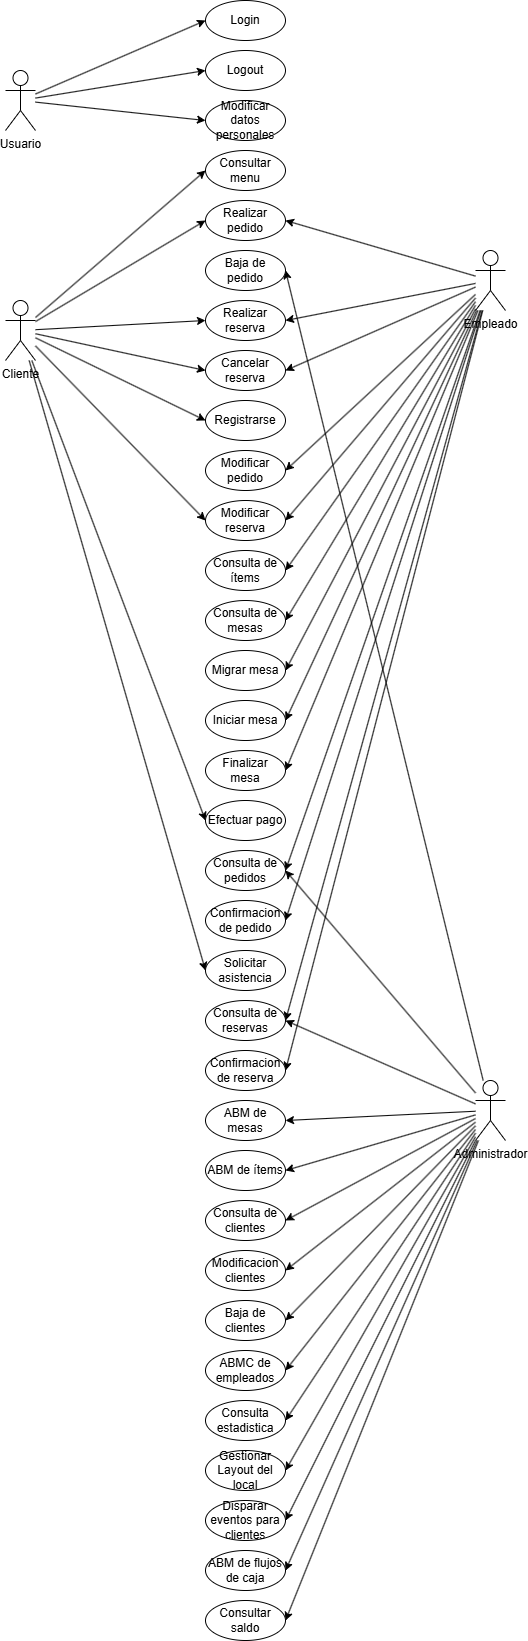

The diagram above was exported from draw.io. Its source (the exported page's mxGraphModel, read from the mxfile embedded in the PNG):
<mxGraphModel dx="2922" dy="1450" grid="1" gridSize="10" guides="1" tooltips="1" connect="1" arrows="1" fold="1" page="1" pageScale="1" pageWidth="850" pageHeight="1100" math="0" shadow="0">
  <root>
    <mxCell id="0" />
    <mxCell id="1" parent="0" />
    <mxCell id="4AdkDnqpmR5o6-58SHDI-17" style="rounded=0;orthogonalLoop=1;jettySize=auto;html=1;entryX=0;entryY=0.5;entryDx=0;entryDy=0;" parent="1" source="4AdkDnqpmR5o6-58SHDI-1" target="4AdkDnqpmR5o6-58SHDI-2" edge="1">
      <mxGeometry relative="1" as="geometry" />
    </mxCell>
    <mxCell id="4AdkDnqpmR5o6-58SHDI-18" style="rounded=0;orthogonalLoop=1;jettySize=auto;html=1;entryX=0;entryY=0.5;entryDx=0;entryDy=0;" parent="1" source="4AdkDnqpmR5o6-58SHDI-1" target="4AdkDnqpmR5o6-58SHDI-7" edge="1">
      <mxGeometry relative="1" as="geometry" />
    </mxCell>
    <mxCell id="4AdkDnqpmR5o6-58SHDI-19" style="rounded=0;orthogonalLoop=1;jettySize=auto;html=1;entryX=0;entryY=0.5;entryDx=0;entryDy=0;" parent="1" source="4AdkDnqpmR5o6-58SHDI-1" target="4AdkDnqpmR5o6-58SHDI-16" edge="1">
      <mxGeometry relative="1" as="geometry" />
    </mxCell>
    <mxCell id="4AdkDnqpmR5o6-58SHDI-1" value="Usuario" style="shape=umlActor;verticalLabelPosition=bottom;verticalAlign=top;html=1;outlineConnect=0;" parent="1" vertex="1">
      <mxGeometry x="170" y="90" width="30" height="60" as="geometry" />
    </mxCell>
    <mxCell id="4AdkDnqpmR5o6-58SHDI-2" value="Login" style="ellipse;whiteSpace=wrap;html=1;" parent="1" vertex="1">
      <mxGeometry x="370" y="20" width="80" height="40" as="geometry" />
    </mxCell>
    <mxCell id="4AdkDnqpmR5o6-58SHDI-27" style="rounded=0;orthogonalLoop=1;jettySize=auto;html=1;entryX=1;entryY=0.5;entryDx=0;entryDy=0;" parent="1" source="4AdkDnqpmR5o6-58SHDI-3" target="4AdkDnqpmR5o6-58SHDI-26" edge="1">
      <mxGeometry relative="1" as="geometry" />
    </mxCell>
    <mxCell id="4AdkDnqpmR5o6-58SHDI-28" style="rounded=0;orthogonalLoop=1;jettySize=auto;html=1;entryX=1;entryY=0.5;entryDx=0;entryDy=0;" parent="1" source="4AdkDnqpmR5o6-58SHDI-3" target="4AdkDnqpmR5o6-58SHDI-10" edge="1">
      <mxGeometry relative="1" as="geometry" />
    </mxCell>
    <mxCell id="4AdkDnqpmR5o6-58SHDI-32" style="rounded=0;orthogonalLoop=1;jettySize=auto;html=1;entryX=1;entryY=0.5;entryDx=0;entryDy=0;" parent="1" source="4AdkDnqpmR5o6-58SHDI-3" target="4AdkDnqpmR5o6-58SHDI-11" edge="1">
      <mxGeometry relative="1" as="geometry" />
    </mxCell>
    <mxCell id="4AdkDnqpmR5o6-58SHDI-69" style="rounded=0;orthogonalLoop=1;jettySize=auto;html=1;entryX=1;entryY=0.5;entryDx=0;entryDy=0;" parent="1" source="4AdkDnqpmR5o6-58SHDI-3" target="4AdkDnqpmR5o6-58SHDI-67" edge="1">
      <mxGeometry relative="1" as="geometry" />
    </mxCell>
    <mxCell id="4AdkDnqpmR5o6-58SHDI-71" style="rounded=0;orthogonalLoop=1;jettySize=auto;html=1;entryX=1;entryY=0.5;entryDx=0;entryDy=0;" parent="1" source="4AdkDnqpmR5o6-58SHDI-3" target="4AdkDnqpmR5o6-58SHDI-66" edge="1">
      <mxGeometry relative="1" as="geometry" />
    </mxCell>
    <mxCell id="4AdkDnqpmR5o6-58SHDI-72" style="rounded=0;orthogonalLoop=1;jettySize=auto;html=1;entryX=1;entryY=0.5;entryDx=0;entryDy=0;" parent="1" source="4AdkDnqpmR5o6-58SHDI-3" edge="1">
      <mxGeometry relative="1" as="geometry">
        <mxPoint x="449.99999999999363" y="1590" as="targetPoint" />
      </mxGeometry>
    </mxCell>
    <mxCell id="4AdkDnqpmR5o6-58SHDI-73" style="rounded=0;orthogonalLoop=1;jettySize=auto;html=1;entryX=1;entryY=0.5;entryDx=0;entryDy=0;" parent="1" source="4AdkDnqpmR5o6-58SHDI-3" target="4AdkDnqpmR5o6-58SHDI-14" edge="1">
      <mxGeometry relative="1" as="geometry" />
    </mxCell>
    <mxCell id="4AdkDnqpmR5o6-58SHDI-74" style="rounded=0;orthogonalLoop=1;jettySize=auto;html=1;entryX=1;entryY=0.5;entryDx=0;entryDy=0;" parent="1" source="4AdkDnqpmR5o6-58SHDI-3" target="4AdkDnqpmR5o6-58SHDI-15" edge="1">
      <mxGeometry relative="1" as="geometry" />
    </mxCell>
    <mxCell id="4AdkDnqpmR5o6-58SHDI-76" style="rounded=0;orthogonalLoop=1;jettySize=auto;html=1;entryX=1;entryY=0.5;entryDx=0;entryDy=0;" parent="1" source="4AdkDnqpmR5o6-58SHDI-3" target="4AdkDnqpmR5o6-58SHDI-75" edge="1">
      <mxGeometry relative="1" as="geometry" />
    </mxCell>
    <mxCell id="zwYmKVjdGAaAnxYzT0Rw-2" style="rounded=0;orthogonalLoop=1;jettySize=auto;html=1;entryX=1;entryY=0.5;entryDx=0;entryDy=0;" parent="1" source="4AdkDnqpmR5o6-58SHDI-3" target="zwYmKVjdGAaAnxYzT0Rw-1" edge="1">
      <mxGeometry relative="1" as="geometry" />
    </mxCell>
    <mxCell id="1helfjD9uqm7y7Z4BN68-2" style="rounded=0;orthogonalLoop=1;jettySize=auto;html=1;entryX=1;entryY=0.5;entryDx=0;entryDy=0;" parent="1" source="4AdkDnqpmR5o6-58SHDI-3" target="4AdkDnqpmR5o6-58SHDI-51" edge="1">
      <mxGeometry relative="1" as="geometry" />
    </mxCell>
    <mxCell id="1helfjD9uqm7y7Z4BN68-3" style="rounded=0;orthogonalLoop=1;jettySize=auto;html=1;entryX=1;entryY=0.5;entryDx=0;entryDy=0;" parent="1" source="4AdkDnqpmR5o6-58SHDI-3" target="4AdkDnqpmR5o6-58SHDI-55" edge="1">
      <mxGeometry relative="1" as="geometry" />
    </mxCell>
    <mxCell id="1helfjD9uqm7y7Z4BN68-16" style="edgeStyle=none;rounded=0;orthogonalLoop=1;jettySize=auto;html=1;entryX=1;entryY=0.5;entryDx=0;entryDy=0;" parent="1" source="4AdkDnqpmR5o6-58SHDI-3" target="1helfjD9uqm7y7Z4BN68-13" edge="1">
      <mxGeometry relative="1" as="geometry" />
    </mxCell>
    <mxCell id="4AdkDnqpmR5o6-58SHDI-3" value="Administrador" style="shape=umlActor;verticalLabelPosition=bottom;verticalAlign=top;html=1;outlineConnect=0;" parent="1" vertex="1">
      <mxGeometry x="640" y="1100" width="30" height="60" as="geometry" />
    </mxCell>
    <mxCell id="4AdkDnqpmR5o6-58SHDI-31" style="rounded=0;orthogonalLoop=1;jettySize=auto;html=1;entryX=1;entryY=0.5;entryDx=0;entryDy=0;" parent="1" source="4AdkDnqpmR5o6-58SHDI-5" target="4AdkDnqpmR5o6-58SHDI-29" edge="1">
      <mxGeometry relative="1" as="geometry" />
    </mxCell>
    <mxCell id="4AdkDnqpmR5o6-58SHDI-52" style="rounded=0;orthogonalLoop=1;jettySize=auto;html=1;entryX=1;entryY=0.5;entryDx=0;entryDy=0;" parent="1" source="4AdkDnqpmR5o6-58SHDI-5" target="4AdkDnqpmR5o6-58SHDI-51" edge="1">
      <mxGeometry relative="1" as="geometry" />
    </mxCell>
    <mxCell id="4AdkDnqpmR5o6-58SHDI-57" style="rounded=0;orthogonalLoop=1;jettySize=auto;html=1;entryX=1;entryY=0.5;entryDx=0;entryDy=0;" parent="1" source="4AdkDnqpmR5o6-58SHDI-5" target="4AdkDnqpmR5o6-58SHDI-9" edge="1">
      <mxGeometry relative="1" as="geometry" />
    </mxCell>
    <mxCell id="4AdkDnqpmR5o6-58SHDI-58" style="rounded=0;orthogonalLoop=1;jettySize=auto;html=1;entryX=1;entryY=0.5;entryDx=0;entryDy=0;" parent="1" source="4AdkDnqpmR5o6-58SHDI-5" target="4AdkDnqpmR5o6-58SHDI-55" edge="1">
      <mxGeometry relative="1" as="geometry" />
    </mxCell>
    <mxCell id="4AdkDnqpmR5o6-58SHDI-64" style="rounded=0;orthogonalLoop=1;jettySize=auto;html=1;entryX=1;entryY=0.5;entryDx=0;entryDy=0;" parent="1" source="4AdkDnqpmR5o6-58SHDI-5" target="4AdkDnqpmR5o6-58SHDI-63" edge="1">
      <mxGeometry relative="1" as="geometry" />
    </mxCell>
    <mxCell id="4AdkDnqpmR5o6-58SHDI-79" style="rounded=0;orthogonalLoop=1;jettySize=auto;html=1;entryX=1;entryY=0.5;entryDx=0;entryDy=0;" parent="1" source="4AdkDnqpmR5o6-58SHDI-5" target="4AdkDnqpmR5o6-58SHDI-39" edge="1">
      <mxGeometry relative="1" as="geometry" />
    </mxCell>
    <mxCell id="4AdkDnqpmR5o6-58SHDI-80" style="rounded=0;orthogonalLoop=1;jettySize=auto;html=1;entryX=1;entryY=0.5;entryDx=0;entryDy=0;" parent="1" source="4AdkDnqpmR5o6-58SHDI-5" target="4AdkDnqpmR5o6-58SHDI-40" edge="1">
      <mxGeometry relative="1" as="geometry" />
    </mxCell>
    <mxCell id="4AdkDnqpmR5o6-58SHDI-81" style="rounded=0;orthogonalLoop=1;jettySize=auto;html=1;entryX=1;entryY=0.5;entryDx=0;entryDy=0;" parent="1" source="4AdkDnqpmR5o6-58SHDI-5" target="4AdkDnqpmR5o6-58SHDI-37" edge="1">
      <mxGeometry relative="1" as="geometry" />
    </mxCell>
    <mxCell id="4AdkDnqpmR5o6-58SHDI-82" style="rounded=0;orthogonalLoop=1;jettySize=auto;html=1;entryX=1;entryY=0.5;entryDx=0;entryDy=0;" parent="1" source="4AdkDnqpmR5o6-58SHDI-5" target="4AdkDnqpmR5o6-58SHDI-77" edge="1">
      <mxGeometry relative="1" as="geometry" />
    </mxCell>
    <mxCell id="4AdkDnqpmR5o6-58SHDI-84" style="rounded=0;orthogonalLoop=1;jettySize=auto;html=1;entryX=1;entryY=0.5;entryDx=0;entryDy=0;" parent="1" source="4AdkDnqpmR5o6-58SHDI-5" target="4AdkDnqpmR5o6-58SHDI-83" edge="1">
      <mxGeometry relative="1" as="geometry" />
    </mxCell>
    <mxCell id="4AdkDnqpmR5o6-58SHDI-87" style="rounded=0;orthogonalLoop=1;jettySize=auto;html=1;entryX=1;entryY=0.5;entryDx=0;entryDy=0;" parent="1" source="4AdkDnqpmR5o6-58SHDI-5" target="4AdkDnqpmR5o6-58SHDI-85" edge="1">
      <mxGeometry relative="1" as="geometry" />
    </mxCell>
    <mxCell id="4AdkDnqpmR5o6-58SHDI-88" style="rounded=0;orthogonalLoop=1;jettySize=auto;html=1;entryX=1;entryY=0.5;entryDx=0;entryDy=0;" parent="1" source="4AdkDnqpmR5o6-58SHDI-5" target="4AdkDnqpmR5o6-58SHDI-86" edge="1">
      <mxGeometry relative="1" as="geometry" />
    </mxCell>
    <mxCell id="4AdkDnqpmR5o6-58SHDI-91" style="rounded=0;orthogonalLoop=1;jettySize=auto;html=1;entryX=1;entryY=0.5;entryDx=0;entryDy=0;" parent="1" source="4AdkDnqpmR5o6-58SHDI-5" target="4AdkDnqpmR5o6-58SHDI-89" edge="1">
      <mxGeometry relative="1" as="geometry" />
    </mxCell>
    <mxCell id="4AdkDnqpmR5o6-58SHDI-92" style="rounded=0;orthogonalLoop=1;jettySize=auto;html=1;entryX=1;entryY=0.5;entryDx=0;entryDy=0;" parent="1" source="4AdkDnqpmR5o6-58SHDI-5" target="4AdkDnqpmR5o6-58SHDI-90" edge="1">
      <mxGeometry relative="1" as="geometry" />
    </mxCell>
    <mxCell id="4AdkDnqpmR5o6-58SHDI-5" value="Empleado" style="shape=umlActor;verticalLabelPosition=bottom;verticalAlign=top;html=1;outlineConnect=0;" parent="1" vertex="1">
      <mxGeometry x="640" y="270" width="30" height="60" as="geometry" />
    </mxCell>
    <mxCell id="4AdkDnqpmR5o6-58SHDI-47" style="rounded=0;orthogonalLoop=1;jettySize=auto;html=1;entryX=0;entryY=0.5;entryDx=0;entryDy=0;" parent="1" source="4AdkDnqpmR5o6-58SHDI-6" target="4AdkDnqpmR5o6-58SHDI-37" edge="1">
      <mxGeometry relative="1" as="geometry" />
    </mxCell>
    <mxCell id="4AdkDnqpmR5o6-58SHDI-49" style="rounded=0;orthogonalLoop=1;jettySize=auto;html=1;entryX=0;entryY=0.5;entryDx=0;entryDy=0;" parent="1" source="4AdkDnqpmR5o6-58SHDI-6" target="4AdkDnqpmR5o6-58SHDI-39" edge="1">
      <mxGeometry relative="1" as="geometry" />
    </mxCell>
    <mxCell id="4AdkDnqpmR5o6-58SHDI-50" style="rounded=0;orthogonalLoop=1;jettySize=auto;html=1;entryX=0;entryY=0.5;entryDx=0;entryDy=0;" parent="1" source="4AdkDnqpmR5o6-58SHDI-6" target="4AdkDnqpmR5o6-58SHDI-40" edge="1">
      <mxGeometry relative="1" as="geometry" />
    </mxCell>
    <mxCell id="4AdkDnqpmR5o6-58SHDI-56" style="rounded=0;orthogonalLoop=1;jettySize=auto;html=1;entryX=0;entryY=0.5;entryDx=0;entryDy=0;" parent="1" source="4AdkDnqpmR5o6-58SHDI-6" target="4AdkDnqpmR5o6-58SHDI-8" edge="1">
      <mxGeometry relative="1" as="geometry" />
    </mxCell>
    <mxCell id="4AdkDnqpmR5o6-58SHDI-93" style="rounded=0;orthogonalLoop=1;jettySize=auto;html=1;entryX=0;entryY=0.5;entryDx=0;entryDy=0;" parent="1" source="4AdkDnqpmR5o6-58SHDI-6" target="4AdkDnqpmR5o6-58SHDI-90" edge="1">
      <mxGeometry relative="1" as="geometry" />
    </mxCell>
    <mxCell id="4AdkDnqpmR5o6-58SHDI-95" style="rounded=0;orthogonalLoop=1;jettySize=auto;html=1;entryX=0;entryY=0.5;entryDx=0;entryDy=0;" parent="1" source="4AdkDnqpmR5o6-58SHDI-6" target="4AdkDnqpmR5o6-58SHDI-94" edge="1">
      <mxGeometry relative="1" as="geometry" />
    </mxCell>
    <mxCell id="4AdkDnqpmR5o6-58SHDI-97" style="rounded=0;orthogonalLoop=1;jettySize=auto;html=1;entryX=0;entryY=0.5;entryDx=0;entryDy=0;" parent="1" source="4AdkDnqpmR5o6-58SHDI-6" target="4AdkDnqpmR5o6-58SHDI-96" edge="1">
      <mxGeometry relative="1" as="geometry" />
    </mxCell>
    <mxCell id="4AdkDnqpmR5o6-58SHDI-102" style="rounded=0;orthogonalLoop=1;jettySize=auto;html=1;entryX=0;entryY=0.5;entryDx=0;entryDy=0;" parent="1" source="4AdkDnqpmR5o6-58SHDI-6" target="4AdkDnqpmR5o6-58SHDI-101" edge="1">
      <mxGeometry relative="1" as="geometry" />
    </mxCell>
    <mxCell id="4AdkDnqpmR5o6-58SHDI-6" value="Cliente" style="shape=umlActor;verticalLabelPosition=bottom;verticalAlign=top;html=1;outlineConnect=0;" parent="1" vertex="1">
      <mxGeometry x="170" y="320" width="30" height="60" as="geometry" />
    </mxCell>
    <mxCell id="4AdkDnqpmR5o6-58SHDI-7" value="Logout" style="ellipse;whiteSpace=wrap;html=1;" parent="1" vertex="1">
      <mxGeometry x="370" y="70" width="80" height="40" as="geometry" />
    </mxCell>
    <mxCell id="4AdkDnqpmR5o6-58SHDI-8" value="Registrarse" style="ellipse;whiteSpace=wrap;html=1;" parent="1" vertex="1">
      <mxGeometry x="370" y="420" width="80" height="40" as="geometry" />
    </mxCell>
    <mxCell id="4AdkDnqpmR5o6-58SHDI-9" value="Consulta de mesas" style="ellipse;whiteSpace=wrap;html=1;" parent="1" vertex="1">
      <mxGeometry x="370" y="620" width="80" height="40" as="geometry" />
    </mxCell>
    <mxCell id="4AdkDnqpmR5o6-58SHDI-10" value="ABM de ítems" style="ellipse;whiteSpace=wrap;html=1;" parent="1" vertex="1">
      <mxGeometry x="370" y="1170" width="80" height="40" as="geometry" />
    </mxCell>
    <mxCell id="4AdkDnqpmR5o6-58SHDI-11" value="Modificacion clientes" style="ellipse;whiteSpace=wrap;html=1;" parent="1" vertex="1">
      <mxGeometry x="370" y="1270" width="80" height="40" as="geometry" />
    </mxCell>
    <mxCell id="4AdkDnqpmR5o6-58SHDI-14" value="Consulta estadistica" style="ellipse;whiteSpace=wrap;html=1;" parent="1" vertex="1">
      <mxGeometry x="370" y="1420" width="80" height="40" as="geometry" />
    </mxCell>
    <mxCell id="4AdkDnqpmR5o6-58SHDI-15" value="Gestionar Layout del local" style="ellipse;whiteSpace=wrap;html=1;" parent="1" vertex="1">
      <mxGeometry x="370" y="1470" width="80" height="40" as="geometry" />
    </mxCell>
    <mxCell id="4AdkDnqpmR5o6-58SHDI-16" value="Modificar datos personales" style="ellipse;whiteSpace=wrap;html=1;" parent="1" vertex="1">
      <mxGeometry x="370" y="120" width="80" height="40" as="geometry" />
    </mxCell>
    <mxCell id="4AdkDnqpmR5o6-58SHDI-26" value="ABM de mesas" style="ellipse;whiteSpace=wrap;html=1;" parent="1" vertex="1">
      <mxGeometry x="370" y="1120" width="80" height="40" as="geometry" />
    </mxCell>
    <mxCell id="4AdkDnqpmR5o6-58SHDI-29" value="Consulta de ítems" style="ellipse;whiteSpace=wrap;html=1;" parent="1" vertex="1">
      <mxGeometry x="370" y="570" width="80" height="40" as="geometry" />
    </mxCell>
    <mxCell id="4AdkDnqpmR5o6-58SHDI-37" value="Realizar pedido" style="ellipse;whiteSpace=wrap;html=1;" parent="1" vertex="1">
      <mxGeometry x="370" y="220" width="80" height="40" as="geometry" />
    </mxCell>
    <mxCell id="4AdkDnqpmR5o6-58SHDI-39" value="Realizar reserva" style="ellipse;whiteSpace=wrap;html=1;" parent="1" vertex="1">
      <mxGeometry x="370" y="320" width="80" height="40" as="geometry" />
    </mxCell>
    <mxCell id="4AdkDnqpmR5o6-58SHDI-40" value="Cancelar reserva" style="ellipse;whiteSpace=wrap;html=1;" parent="1" vertex="1">
      <mxGeometry x="370" y="370" width="80" height="40" as="geometry" />
    </mxCell>
    <mxCell id="4AdkDnqpmR5o6-58SHDI-51" value="Consulta de pedidos" style="ellipse;whiteSpace=wrap;html=1;" parent="1" vertex="1">
      <mxGeometry x="370" y="870" width="80" height="40" as="geometry" />
    </mxCell>
    <mxCell id="4AdkDnqpmR5o6-58SHDI-55" value="Consulta de reservas" style="ellipse;whiteSpace=wrap;html=1;" parent="1" vertex="1">
      <mxGeometry x="370" y="1020" width="80" height="40" as="geometry" />
    </mxCell>
    <mxCell id="4AdkDnqpmR5o6-58SHDI-63" value="Migrar mesa" style="ellipse;whiteSpace=wrap;html=1;" parent="1" vertex="1">
      <mxGeometry x="370" y="670" width="80" height="40" as="geometry" />
    </mxCell>
    <mxCell id="4AdkDnqpmR5o6-58SHDI-66" value="ABMC de empleados" style="ellipse;whiteSpace=wrap;html=1;" parent="1" vertex="1">
      <mxGeometry x="370" y="1370" width="80" height="40" as="geometry" />
    </mxCell>
    <mxCell id="4AdkDnqpmR5o6-58SHDI-67" value="Consulta de clientes" style="ellipse;whiteSpace=wrap;html=1;" parent="1" vertex="1">
      <mxGeometry x="370" y="1220" width="80" height="40" as="geometry" />
    </mxCell>
    <mxCell id="4AdkDnqpmR5o6-58SHDI-68" value="Baja de clientes" style="ellipse;whiteSpace=wrap;html=1;" parent="1" vertex="1">
      <mxGeometry x="370" y="1320" width="80" height="40" as="geometry" />
    </mxCell>
    <mxCell id="4AdkDnqpmR5o6-58SHDI-70" style="rounded=0;orthogonalLoop=1;jettySize=auto;html=1;entryX=1;entryY=0.5;entryDx=0;entryDy=0;" parent="1" source="4AdkDnqpmR5o6-58SHDI-3" target="4AdkDnqpmR5o6-58SHDI-68" edge="1">
      <mxGeometry relative="1" as="geometry" />
    </mxCell>
    <mxCell id="4AdkDnqpmR5o6-58SHDI-75" value="Disparar eventos para clientes" style="ellipse;whiteSpace=wrap;html=1;" parent="1" vertex="1">
      <mxGeometry x="370" y="1520" width="80" height="40" as="geometry" />
    </mxCell>
    <mxCell id="4AdkDnqpmR5o6-58SHDI-77" value="Iniciar mesa" style="ellipse;whiteSpace=wrap;html=1;" parent="1" vertex="1">
      <mxGeometry x="370" y="720" width="80" height="40" as="geometry" />
    </mxCell>
    <mxCell id="4AdkDnqpmR5o6-58SHDI-83" value="Finalizar mesa" style="ellipse;whiteSpace=wrap;html=1;" parent="1" vertex="1">
      <mxGeometry x="370" y="770" width="80" height="40" as="geometry" />
    </mxCell>
    <mxCell id="4AdkDnqpmR5o6-58SHDI-85" value="Confirmacion de pedido" style="ellipse;whiteSpace=wrap;html=1;" parent="1" vertex="1">
      <mxGeometry x="370" y="920" width="80" height="40" as="geometry" />
    </mxCell>
    <mxCell id="4AdkDnqpmR5o6-58SHDI-86" value="Confirmacion de reserva" style="ellipse;whiteSpace=wrap;html=1;" parent="1" vertex="1">
      <mxGeometry x="370" y="1070" width="80" height="40" as="geometry" />
    </mxCell>
    <mxCell id="4AdkDnqpmR5o6-58SHDI-89" value="Modificar pedido" style="ellipse;whiteSpace=wrap;html=1;" parent="1" vertex="1">
      <mxGeometry x="370" y="470" width="80" height="40" as="geometry" />
    </mxCell>
    <mxCell id="4AdkDnqpmR5o6-58SHDI-90" value="Modificar reserva" style="ellipse;whiteSpace=wrap;html=1;" parent="1" vertex="1">
      <mxGeometry x="370" y="520" width="80" height="40" as="geometry" />
    </mxCell>
    <mxCell id="4AdkDnqpmR5o6-58SHDI-94" value="Efectuar pago" style="ellipse;whiteSpace=wrap;html=1;" parent="1" vertex="1">
      <mxGeometry x="370" y="820" width="80" height="40" as="geometry" />
    </mxCell>
    <mxCell id="4AdkDnqpmR5o6-58SHDI-96" value="Consultar menu" style="ellipse;whiteSpace=wrap;html=1;" parent="1" vertex="1">
      <mxGeometry x="370" y="170" width="80" height="40" as="geometry" />
    </mxCell>
    <mxCell id="4AdkDnqpmR5o6-58SHDI-101" value="Solicitar asistencia" style="ellipse;whiteSpace=wrap;html=1;" parent="1" vertex="1">
      <mxGeometry x="370" y="970" width="80" height="40" as="geometry" />
    </mxCell>
    <mxCell id="zwYmKVjdGAaAnxYzT0Rw-1" value="Baja de pedido" style="ellipse;whiteSpace=wrap;html=1;" parent="1" vertex="1">
      <mxGeometry x="370" y="270" width="80" height="40" as="geometry" />
    </mxCell>
    <mxCell id="1helfjD9uqm7y7Z4BN68-13" value="Consultar saldo" style="ellipse;whiteSpace=wrap;html=1;" parent="1" vertex="1">
      <mxGeometry x="370" y="1620" width="80" height="40" as="geometry" />
    </mxCell>
    <mxCell id="1helfjD9uqm7y7Z4BN68-14" value="ABM de flujos de caja" style="ellipse;whiteSpace=wrap;html=1;" parent="1" vertex="1">
      <mxGeometry x="370" y="1570" width="80" height="40" as="geometry" />
    </mxCell>
  </root>
</mxGraphModel>